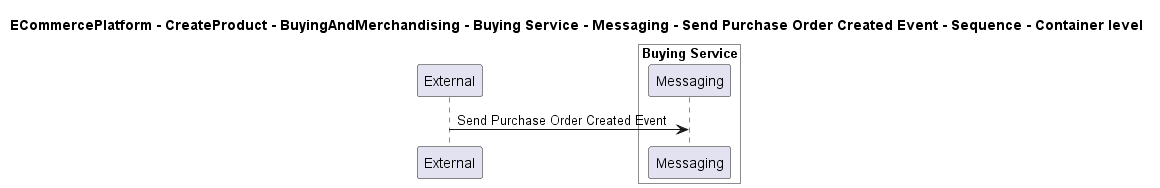

The diagram above was rendered by PlantUML. Its source (embedded in the PNG):
@startuml

title ECommercePlatform - CreateProduct - BuyingAndMerchandising - Buying Service - Messaging - Send Purchase Order Created Event - Sequence - Container level

participant "External" as C4InterFlow.SoftwareSystems.ExternalSystem

box "Buying Service" #White
    participant "Messaging" as ECommercePlatform.CreateProduct.BuyingAndMerchandising.SoftwareSystems.BuyingService.Containers.Messaging
end box


C4InterFlow.SoftwareSystems.ExternalSystem -> ECommercePlatform.CreateProduct.BuyingAndMerchandising.SoftwareSystems.BuyingService.Containers.Messaging : Send Purchase Order Created Event


@enduml